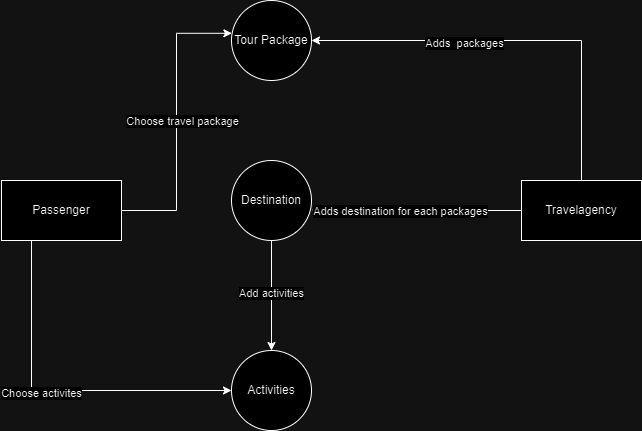

The diagram above was exported from draw.io. Its source (the exported page's mxGraphModel, read from the mxfile embedded in the PNG):
<mxGraphModel dx="1480" dy="597" grid="1" gridSize="10" guides="1" tooltips="1" connect="1" arrows="1" fold="1" page="1" pageScale="1" pageWidth="827" pageHeight="1169" math="0" shadow="0">
  <root>
    <mxCell id="0" />
    <mxCell id="1" parent="0" />
    <mxCell id="1VAxn-_1I-J-V56DR9cz-14" style="edgeStyle=orthogonalEdgeStyle;rounded=0;orthogonalLoop=1;jettySize=auto;html=1;entryX=1;entryY=0.5;entryDx=0;entryDy=0;" edge="1" parent="1" source="1VAxn-_1I-J-V56DR9cz-1" target="1VAxn-_1I-J-V56DR9cz-9">
      <mxGeometry relative="1" as="geometry">
        <Array as="points">
          <mxPoint x="480" y="60" />
        </Array>
      </mxGeometry>
    </mxCell>
    <mxCell id="1VAxn-_1I-J-V56DR9cz-20" value="Adds&amp;nbsp; packages" style="edgeLabel;html=1;align=center;verticalAlign=middle;resizable=0;points=[];" vertex="1" connectable="0" parent="1VAxn-_1I-J-V56DR9cz-14">
      <mxGeometry x="0.2576" y="2" relative="1" as="geometry">
        <mxPoint as="offset" />
      </mxGeometry>
    </mxCell>
    <mxCell id="1VAxn-_1I-J-V56DR9cz-1" value="Travelagency" style="rounded=0;whiteSpace=wrap;html=1;" vertex="1" parent="1">
      <mxGeometry x="420" y="200" width="120" height="60" as="geometry" />
    </mxCell>
    <mxCell id="1VAxn-_1I-J-V56DR9cz-12" style="edgeStyle=orthogonalEdgeStyle;rounded=0;orthogonalLoop=1;jettySize=auto;html=1;entryX=0.005;entryY=0.41;entryDx=0;entryDy=0;entryPerimeter=0;" edge="1" parent="1" source="1VAxn-_1I-J-V56DR9cz-6" target="1VAxn-_1I-J-V56DR9cz-9">
      <mxGeometry relative="1" as="geometry">
        <mxPoint x="-20" y="50" as="targetPoint" />
      </mxGeometry>
    </mxCell>
    <mxCell id="1VAxn-_1I-J-V56DR9cz-18" value="Choose travel package" style="edgeLabel;html=1;align=center;verticalAlign=middle;resizable=0;points=[];" vertex="1" connectable="0" parent="1VAxn-_1I-J-V56DR9cz-12">
      <mxGeometry x="-0.7274" relative="1" as="geometry">
        <mxPoint x="21" y="-90" as="offset" />
      </mxGeometry>
    </mxCell>
    <mxCell id="1VAxn-_1I-J-V56DR9cz-13" style="edgeStyle=orthogonalEdgeStyle;rounded=0;orthogonalLoop=1;jettySize=auto;html=1;entryX=0;entryY=0.5;entryDx=0;entryDy=0;" edge="1" parent="1" target="1VAxn-_1I-J-V56DR9cz-11">
      <mxGeometry relative="1" as="geometry">
        <mxPoint x="90" y="440" as="targetPoint" />
        <mxPoint x="-70" y="260" as="sourcePoint" />
        <Array as="points">
          <mxPoint x="-70" y="410" />
        </Array>
      </mxGeometry>
    </mxCell>
    <mxCell id="1VAxn-_1I-J-V56DR9cz-17" value="Choose activites" style="edgeLabel;html=1;align=center;verticalAlign=middle;resizable=0;points=[];" vertex="1" connectable="0" parent="1VAxn-_1I-J-V56DR9cz-13">
      <mxGeometry x="-0.0903" y="-2" relative="1" as="geometry">
        <mxPoint as="offset" />
      </mxGeometry>
    </mxCell>
    <mxCell id="1VAxn-_1I-J-V56DR9cz-6" value="Passenger" style="rounded=0;whiteSpace=wrap;html=1;" vertex="1" parent="1">
      <mxGeometry x="-100" y="200" width="120" height="60" as="geometry" />
    </mxCell>
    <mxCell id="1VAxn-_1I-J-V56DR9cz-9" value="Tour Package" style="ellipse;whiteSpace=wrap;html=1;aspect=fixed;" vertex="1" parent="1">
      <mxGeometry x="130" y="20" width="80" height="80" as="geometry" />
    </mxCell>
    <mxCell id="1VAxn-_1I-J-V56DR9cz-16" style="edgeStyle=orthogonalEdgeStyle;rounded=0;orthogonalLoop=1;jettySize=auto;html=1;entryX=0.5;entryY=0;entryDx=0;entryDy=0;" edge="1" parent="1" source="1VAxn-_1I-J-V56DR9cz-10" target="1VAxn-_1I-J-V56DR9cz-11">
      <mxGeometry relative="1" as="geometry" />
    </mxCell>
    <mxCell id="1VAxn-_1I-J-V56DR9cz-22" value="Add activities" style="edgeLabel;html=1;align=center;verticalAlign=middle;resizable=0;points=[];" vertex="1" connectable="0" parent="1VAxn-_1I-J-V56DR9cz-16">
      <mxGeometry x="-0.0618" y="-1" relative="1" as="geometry">
        <mxPoint as="offset" />
      </mxGeometry>
    </mxCell>
    <mxCell id="1VAxn-_1I-J-V56DR9cz-10" value="Destination" style="ellipse;whiteSpace=wrap;html=1;aspect=fixed;" vertex="1" parent="1">
      <mxGeometry x="130" y="180" width="80" height="80" as="geometry" />
    </mxCell>
    <mxCell id="1VAxn-_1I-J-V56DR9cz-11" value="Activities" style="ellipse;whiteSpace=wrap;html=1;aspect=fixed;" vertex="1" parent="1">
      <mxGeometry x="130" y="370" width="80" height="80" as="geometry" />
    </mxCell>
    <mxCell id="1VAxn-_1I-J-V56DR9cz-15" style="edgeStyle=orthogonalEdgeStyle;rounded=0;orthogonalLoop=1;jettySize=auto;html=1;entryX=1.005;entryY=0.62;entryDx=0;entryDy=0;entryPerimeter=0;" edge="1" parent="1" source="1VAxn-_1I-J-V56DR9cz-1" target="1VAxn-_1I-J-V56DR9cz-10">
      <mxGeometry relative="1" as="geometry">
        <Array as="points">
          <mxPoint x="310" y="230" />
          <mxPoint x="310" y="230" />
        </Array>
      </mxGeometry>
    </mxCell>
    <mxCell id="1VAxn-_1I-J-V56DR9cz-21" value="Adds destination for each packages" style="edgeLabel;html=1;align=center;verticalAlign=middle;resizable=0;points=[];" vertex="1" connectable="0" parent="1VAxn-_1I-J-V56DR9cz-15">
      <mxGeometry x="0.1526" y="1" relative="1" as="geometry">
        <mxPoint as="offset" />
      </mxGeometry>
    </mxCell>
  </root>
</mxGraphModel>